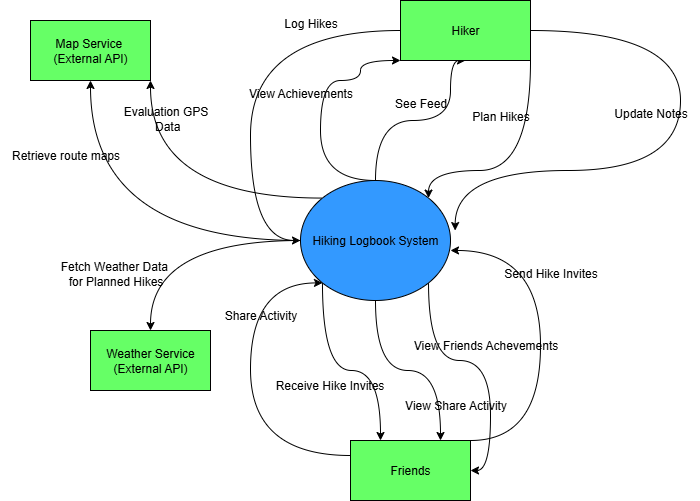

The diagram above was exported from draw.io. Its source (the exported page's mxGraphModel, read from the mxfile embedded in the PNG):
<mxGraphModel dx="1329" dy="593" grid="1" gridSize="10" guides="1" tooltips="1" connect="1" arrows="1" fold="1" page="1" pageScale="1" pageWidth="827" pageHeight="1169" math="0" shadow="0">
  <root>
    <mxCell id="0" />
    <mxCell id="1" parent="0" />
    <mxCell id="hPPHSzuS-C48ygZXtOAr-12" style="edgeStyle=orthogonalEdgeStyle;curved=1;rounded=0;orthogonalLoop=1;jettySize=auto;html=1;entryX=0.75;entryY=0;entryDx=0;entryDy=0;" edge="1" parent="1" source="hPPHSzuS-C48ygZXtOAr-1" target="hPPHSzuS-C48ygZXtOAr-2">
      <mxGeometry relative="1" as="geometry" />
    </mxCell>
    <mxCell id="hPPHSzuS-C48ygZXtOAr-14" style="edgeStyle=orthogonalEdgeStyle;curved=1;rounded=0;orthogonalLoop=1;jettySize=auto;html=1;exitX=0;exitY=0.5;exitDx=0;exitDy=0;entryX=0.5;entryY=0;entryDx=0;entryDy=0;fillColor=#0000FF;" edge="1" parent="1" source="hPPHSzuS-C48ygZXtOAr-1" target="hPPHSzuS-C48ygZXtOAr-3">
      <mxGeometry relative="1" as="geometry" />
    </mxCell>
    <mxCell id="hPPHSzuS-C48ygZXtOAr-19" style="edgeStyle=orthogonalEdgeStyle;curved=1;rounded=0;orthogonalLoop=1;jettySize=auto;html=1;exitX=0;exitY=1;exitDx=0;exitDy=0;entryX=0.25;entryY=0;entryDx=0;entryDy=0;" edge="1" parent="1" source="hPPHSzuS-C48ygZXtOAr-1" target="hPPHSzuS-C48ygZXtOAr-2">
      <mxGeometry relative="1" as="geometry" />
    </mxCell>
    <mxCell id="hPPHSzuS-C48ygZXtOAr-21" style="edgeStyle=orthogonalEdgeStyle;curved=1;rounded=0;orthogonalLoop=1;jettySize=auto;html=1;exitX=0;exitY=0.5;exitDx=0;exitDy=0;entryX=0.5;entryY=1;entryDx=0;entryDy=0;" edge="1" parent="1" source="hPPHSzuS-C48ygZXtOAr-1" target="hPPHSzuS-C48ygZXtOAr-5">
      <mxGeometry relative="1" as="geometry" />
    </mxCell>
    <mxCell id="hPPHSzuS-C48ygZXtOAr-22" style="edgeStyle=orthogonalEdgeStyle;curved=1;rounded=0;orthogonalLoop=1;jettySize=auto;html=1;exitX=0;exitY=0;exitDx=0;exitDy=0;entryX=1;entryY=1;entryDx=0;entryDy=0;" edge="1" parent="1" source="hPPHSzuS-C48ygZXtOAr-1" target="hPPHSzuS-C48ygZXtOAr-5">
      <mxGeometry relative="1" as="geometry" />
    </mxCell>
    <mxCell id="hPPHSzuS-C48ygZXtOAr-23" style="edgeStyle=orthogonalEdgeStyle;curved=1;rounded=0;orthogonalLoop=1;jettySize=auto;html=1;exitX=0.5;exitY=0;exitDx=0;exitDy=0;entryX=0;entryY=1;entryDx=0;entryDy=0;" edge="1" parent="1" source="hPPHSzuS-C48ygZXtOAr-1" target="hPPHSzuS-C48ygZXtOAr-4">
      <mxGeometry relative="1" as="geometry">
        <mxPoint x="330" y="90" as="targetPoint" />
        <Array as="points">
          <mxPoint x="340" y="210" />
          <mxPoint x="340" y="110" />
          <mxPoint x="380" y="110" />
          <mxPoint x="380" y="90" />
        </Array>
      </mxGeometry>
    </mxCell>
    <mxCell id="hPPHSzuS-C48ygZXtOAr-24" style="edgeStyle=orthogonalEdgeStyle;curved=1;rounded=0;orthogonalLoop=1;jettySize=auto;html=1;exitX=0.5;exitY=0;exitDx=0;exitDy=0;entryX=0.5;entryY=1;entryDx=0;entryDy=0;" edge="1" parent="1" source="hPPHSzuS-C48ygZXtOAr-1" target="hPPHSzuS-C48ygZXtOAr-4">
      <mxGeometry relative="1" as="geometry">
        <Array as="points">
          <mxPoint x="395" y="150" />
          <mxPoint x="470" y="150" />
          <mxPoint x="470" y="90" />
        </Array>
      </mxGeometry>
    </mxCell>
    <mxCell id="hPPHSzuS-C48ygZXtOAr-31" style="edgeStyle=orthogonalEdgeStyle;curved=1;rounded=0;orthogonalLoop=1;jettySize=auto;html=1;exitX=1;exitY=1;exitDx=0;exitDy=0;entryX=1;entryY=0.5;entryDx=0;entryDy=0;" edge="1" parent="1" source="hPPHSzuS-C48ygZXtOAr-1" target="hPPHSzuS-C48ygZXtOAr-2">
      <mxGeometry relative="1" as="geometry">
        <Array as="points">
          <mxPoint x="448" y="390" />
          <mxPoint x="510" y="390" />
          <mxPoint x="510" y="500" />
        </Array>
      </mxGeometry>
    </mxCell>
    <mxCell id="hPPHSzuS-C48ygZXtOAr-1" value="Hiking Logbook System" style="ellipse;whiteSpace=wrap;html=1;fillColor=#3399FF;" vertex="1" parent="1">
      <mxGeometry x="320" y="210" width="150" height="120" as="geometry" />
    </mxCell>
    <mxCell id="hPPHSzuS-C48ygZXtOAr-29" style="edgeStyle=orthogonalEdgeStyle;curved=1;rounded=0;orthogonalLoop=1;jettySize=auto;html=1;exitX=0;exitY=0.25;exitDx=0;exitDy=0;entryX=0;entryY=1;entryDx=0;entryDy=0;" edge="1" parent="1" source="hPPHSzuS-C48ygZXtOAr-2" target="hPPHSzuS-C48ygZXtOAr-1">
      <mxGeometry relative="1" as="geometry">
        <Array as="points">
          <mxPoint x="270" y="485" />
          <mxPoint x="270" y="312" />
        </Array>
      </mxGeometry>
    </mxCell>
    <mxCell id="hPPHSzuS-C48ygZXtOAr-2" value="Friends" style="rounded=0;whiteSpace=wrap;html=1;fillColor=#66FF66;" vertex="1" parent="1">
      <mxGeometry x="370" y="470" width="120" height="60" as="geometry" />
    </mxCell>
    <mxCell id="hPPHSzuS-C48ygZXtOAr-3" value="Weather Service&lt;div&gt;(External API)&lt;/div&gt;" style="rounded=0;whiteSpace=wrap;html=1;fillColor=#66FF66;" vertex="1" parent="1">
      <mxGeometry x="110" y="360" width="120" height="60" as="geometry" />
    </mxCell>
    <mxCell id="hPPHSzuS-C48ygZXtOAr-25" style="edgeStyle=orthogonalEdgeStyle;curved=1;rounded=0;orthogonalLoop=1;jettySize=auto;html=1;exitX=1;exitY=1;exitDx=0;exitDy=0;entryX=1;entryY=0;entryDx=0;entryDy=0;" edge="1" parent="1" source="hPPHSzuS-C48ygZXtOAr-4" target="hPPHSzuS-C48ygZXtOAr-1">
      <mxGeometry relative="1" as="geometry">
        <Array as="points">
          <mxPoint x="550" y="200" />
          <mxPoint x="448" y="200" />
        </Array>
      </mxGeometry>
    </mxCell>
    <mxCell id="hPPHSzuS-C48ygZXtOAr-28" style="edgeStyle=orthogonalEdgeStyle;curved=1;rounded=0;orthogonalLoop=1;jettySize=auto;html=1;exitX=0;exitY=0.5;exitDx=0;exitDy=0;" edge="1" parent="1" source="hPPHSzuS-C48ygZXtOAr-4" target="hPPHSzuS-C48ygZXtOAr-1">
      <mxGeometry relative="1" as="geometry">
        <Array as="points">
          <mxPoint x="270" y="60" />
          <mxPoint x="270" y="270" />
        </Array>
      </mxGeometry>
    </mxCell>
    <mxCell id="hPPHSzuS-C48ygZXtOAr-4" value="Hiker" style="rounded=0;whiteSpace=wrap;html=1;fillColor=#66FF66;" vertex="1" parent="1">
      <mxGeometry x="420" y="30" width="130" height="60" as="geometry" />
    </mxCell>
    <mxCell id="hPPHSzuS-C48ygZXtOAr-5" value="Map Service&amp;nbsp;&lt;div&gt;(External API)&lt;/div&gt;" style="rounded=0;whiteSpace=wrap;html=1;fillColor=#66FF66;" vertex="1" parent="1">
      <mxGeometry x="50" y="50" width="120" height="60" as="geometry" />
    </mxCell>
    <mxCell id="hPPHSzuS-C48ygZXtOAr-26" style="edgeStyle=orthogonalEdgeStyle;curved=1;rounded=0;orthogonalLoop=1;jettySize=auto;html=1;exitX=1;exitY=0.5;exitDx=0;exitDy=0;entryX=1.031;entryY=0.417;entryDx=0;entryDy=0;entryPerimeter=0;" edge="1" parent="1" source="hPPHSzuS-C48ygZXtOAr-4" target="hPPHSzuS-C48ygZXtOAr-1">
      <mxGeometry relative="1" as="geometry">
        <Array as="points">
          <mxPoint x="700" y="60" />
          <mxPoint x="700" y="200" />
          <mxPoint x="475" y="200" />
        </Array>
      </mxGeometry>
    </mxCell>
    <mxCell id="hPPHSzuS-C48ygZXtOAr-34" style="edgeStyle=orthogonalEdgeStyle;curved=1;rounded=0;orthogonalLoop=1;jettySize=auto;html=1;exitX=1;exitY=0;exitDx=0;exitDy=0;entryX=1;entryY=0.583;entryDx=0;entryDy=0;entryPerimeter=0;" edge="1" parent="1" source="hPPHSzuS-C48ygZXtOAr-2" target="hPPHSzuS-C48ygZXtOAr-1">
      <mxGeometry relative="1" as="geometry">
        <Array as="points">
          <mxPoint x="560" y="470" />
          <mxPoint x="560" y="280" />
        </Array>
      </mxGeometry>
    </mxCell>
    <mxCell id="hPPHSzuS-C48ygZXtOAr-35" value="Log Hikes" style="text;html=1;align=center;verticalAlign=middle;resizable=0;points=[];autosize=1;strokeColor=none;fillColor=none;" vertex="1" parent="1">
      <mxGeometry x="290" y="38" width="80" height="30" as="geometry" />
    </mxCell>
    <mxCell id="hPPHSzuS-C48ygZXtOAr-36" value="View Achievements" style="text;html=1;align=center;verticalAlign=middle;resizable=0;points=[];autosize=1;strokeColor=none;fillColor=none;" vertex="1" parent="1">
      <mxGeometry x="255" y="108" width="130" height="30" as="geometry" />
    </mxCell>
    <mxCell id="hPPHSzuS-C48ygZXtOAr-37" value="See Feed" style="text;html=1;align=center;verticalAlign=middle;resizable=0;points=[];autosize=1;strokeColor=none;fillColor=none;" vertex="1" parent="1">
      <mxGeometry x="400" y="118" width="80" height="30" as="geometry" />
    </mxCell>
    <mxCell id="hPPHSzuS-C48ygZXtOAr-38" value="Plan Hikes&lt;div&gt;&lt;br&gt;&lt;/div&gt;" style="text;html=1;align=center;verticalAlign=middle;resizable=0;points=[];autosize=1;strokeColor=none;fillColor=none;" vertex="1" parent="1">
      <mxGeometry x="480" y="133" width="80" height="40" as="geometry" />
    </mxCell>
    <mxCell id="hPPHSzuS-C48ygZXtOAr-39" value="Update Notes" style="text;html=1;align=center;verticalAlign=middle;resizable=0;points=[];autosize=1;strokeColor=none;fillColor=none;" vertex="1" parent="1">
      <mxGeometry x="620" y="128" width="100" height="30" as="geometry" />
    </mxCell>
    <mxCell id="hPPHSzuS-C48ygZXtOAr-40" value="Retrieve route maps" style="text;html=1;align=center;verticalAlign=middle;resizable=0;points=[];autosize=1;strokeColor=none;fillColor=none;" vertex="1" parent="1">
      <mxGeometry x="20" y="170" width="130" height="30" as="geometry" />
    </mxCell>
    <mxCell id="hPPHSzuS-C48ygZXtOAr-41" value="Evaluation GPS&lt;div&gt;&amp;nbsp;Data&lt;/div&gt;" style="text;html=1;align=center;verticalAlign=middle;resizable=0;points=[];autosize=1;strokeColor=none;fillColor=none;" vertex="1" parent="1">
      <mxGeometry x="130" y="128" width="110" height="40" as="geometry" />
    </mxCell>
    <mxCell id="hPPHSzuS-C48ygZXtOAr-44" value="Fetch Weather Data&amp;nbsp;&lt;div&gt;f&lt;span style=&quot;background-color: transparent; color: light-dark(rgb(0, 0, 0), rgb(255, 255, 255));&quot;&gt;or Planned Hikes&lt;/span&gt;&lt;/div&gt;" style="text;html=1;align=center;verticalAlign=middle;resizable=0;points=[];autosize=1;strokeColor=none;fillColor=none;" vertex="1" parent="1">
      <mxGeometry x="70" y="283" width="130" height="40" as="geometry" />
    </mxCell>
    <mxCell id="hPPHSzuS-C48ygZXtOAr-45" value="Send Hike Invites" style="text;html=1;align=center;verticalAlign=middle;resizable=0;points=[];autosize=1;strokeColor=none;fillColor=none;" vertex="1" parent="1">
      <mxGeometry x="510" y="288" width="120" height="30" as="geometry" />
    </mxCell>
    <mxCell id="hPPHSzuS-C48ygZXtOAr-46" value="View Friends Achevements" style="text;html=1;align=center;verticalAlign=middle;resizable=0;points=[];autosize=1;strokeColor=none;fillColor=none;" vertex="1" parent="1">
      <mxGeometry x="420" y="360" width="170" height="30" as="geometry" />
    </mxCell>
    <mxCell id="hPPHSzuS-C48ygZXtOAr-47" value="Share Activity" style="text;html=1;align=center;verticalAlign=middle;resizable=0;points=[];autosize=1;strokeColor=none;fillColor=none;" vertex="1" parent="1">
      <mxGeometry x="230" y="330" width="100" height="30" as="geometry" />
    </mxCell>
    <mxCell id="hPPHSzuS-C48ygZXtOAr-48" value="View Share Activity" style="text;html=1;align=center;verticalAlign=middle;resizable=0;points=[];autosize=1;strokeColor=none;fillColor=none;" vertex="1" parent="1">
      <mxGeometry x="410" y="420" width="130" height="30" as="geometry" />
    </mxCell>
    <mxCell id="hPPHSzuS-C48ygZXtOAr-50" value="Receive Hike Invites" style="text;html=1;align=center;verticalAlign=middle;resizable=0;points=[];autosize=1;strokeColor=none;fillColor=none;" vertex="1" parent="1">
      <mxGeometry x="284" y="400" width="130" height="30" as="geometry" />
    </mxCell>
  </root>
</mxGraphModel>